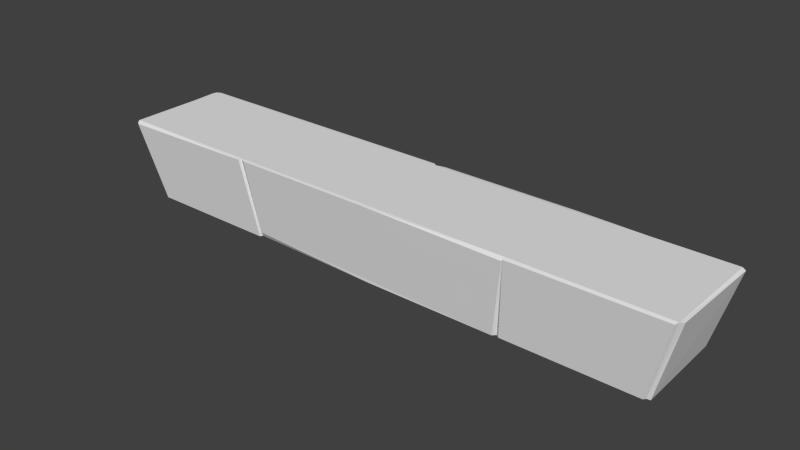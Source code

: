 # Source: chapiteaucomplettourblend.blend  (saved by Blender 2.76.0; exported with 4.5.12 LTS)
import bpy
from mathutils import Matrix  # noqa: F401  (used for matrix-valued properties, if any)

bpy.ops.wm.read_factory_settings(use_empty=True)
scene = bpy.context.scene
scene.name = 'Scene'

# ---- collections
col_collection_1 = bpy.data.collections.new('Collection 1'); scene.collection.children.link(col_collection_1)

# ---- world
world_world = bpy.data.worlds.new('World'); scene.world = world_world
world_world.color = (0.05088, 0.05088, 0.05088)
world_world.use_sun_shadow = False
world_world.sun_shadow_jitter_overblur = 0.0
world_world.cycles.sampling_method = 'MANUAL'
world_world.cycles.sample_map_resolution = 256

# ---- meshes
me_cube_002 = bpy.data.meshes.new('Cube.002')
me_cube_002.from_pydata([(-3.935, -0.5947, -0.585), (-4.258, -0.7467, 0.5837), (-3.935, 0.725, -0.585), (-4.258, 0.725, 0.5837), (3.932, -0.5947, -0.585), (4.254, -0.7467, 0.5837), (3.932, 0.725, -0.585), (4.254, 0.725, 0.5837), (-0.001796, 0.725, 0.5837), (-0.001796, 0.725, -0.585), (-0.001796, -0.7467, 0.5837), (-0.001796, -0.5947, -0.585), (-1.969, 0.725, -0.585), (-2.13, -0.7467, 0.5837), (-2.13, 0.725, 0.5837), (-1.969, -0.5947, -0.585), (2.126, 0.725, 0.5837), (1.965, -0.5947, -0.585), (1.965, 0.725, -0.585), (2.126, -0.7467, 0.5837), (-4.3, -0.7467, 0.5398), (-4.3, 0.6945, 0.5721), (-3.977, 0.725, -0.568), (-3.977, -0.5947, -0.5664), (4.296, 0.725, 0.5539), (4.296, -0.6992, 0.5721), (3.974, -0.5727, -0.5966), (3.974, 0.725, -0.5592), (-2.142, -0.7887, 0.5703), (-4.242, -0.7887, 0.5417), (-3.924, -0.6387, -0.5828), (-1.983, -0.6387, -0.5828), (4.225, -0.7879, 0.5639), (2.124, -0.7879, 0.5639), (2.016, -0.6396, -0.5764), (3.911, -0.6396, -0.5764), (2.109, -0.7886, 0.5417), (-0.001796, -0.7886, 0.5734), (-1.952, -0.6378, -0.5094), (-0.001796, -0.6378, -0.5858), (-2.053, -0.7886, 0.5734), (1.92, -0.6378, -0.5858), (2.125, 0.7703, 0.5753), (4.222, 0.7703, 0.5389), (3.905, 0.7703, -0.53), (1.966, 0.7703, -0.5766), (0.02768, 0.7703, -0.5766), (0.1195, 0.7703, 0.5753), (-4.198, 0.7613, 0.5818), (-3.961, 0.7613, -0.4481), (-1.969, 0.7613, -0.5832), (-2.13, 0.7613, 0.5818), (-0.05374, 0.7613, 0.5818), (-0.008322, 0.7613, -0.5832)], [], [(16, 7, 43, 42), (17, 18, 6, 4), (13, 14, 3, 1), (19, 16, 8, 10), (15, 12, 9, 11), (11, 17, 41, 39), (2, 3, 48, 49), (12, 2, 49, 50), (0, 2, 12, 15), (10, 8, 14, 13), (15, 11, 39, 38), (5, 7, 16, 19), (11, 9, 18, 17), (8, 16, 42, 47), (20, 21, 22, 23), (3, 21, 20, 1), (2, 22, 21, 3), (0, 23, 22, 2), (1, 20, 23, 0), (24, 25, 26, 27), (5, 25, 24, 7), (4, 26, 25, 5), (6, 27, 26, 4), (7, 24, 27, 6), (28, 29, 30, 31), (1, 29, 28, 13), (0, 30, 29, 1), (15, 31, 30, 0), (13, 28, 31, 15), (32, 33, 34, 35), (19, 33, 32, 5), (17, 34, 33, 19), (4, 35, 34, 17), (5, 32, 35, 4), (13, 15, 38, 40), (19, 10, 37, 36), (17, 19, 36, 41), (10, 13, 40, 37), (51, 52, 53, 50, 49, 48), (18, 9, 46, 45), (7, 6, 44, 43), (6, 18, 45, 44), (9, 8, 47, 46), (36, 37, 40, 38, 39, 41), (3, 14, 51, 48), (9, 12, 50, 53), (14, 8, 52, 51), (8, 9, 53, 52), (42, 43, 44, 45, 46, 47)])
me_cube_002.use_remesh_preserve_volume = False
me_cube_002.use_remesh_preserve_attributes = False
me_cube_002.use_mirror_vertex_groups = False
me_cube_002.update()

# ---- objects
ob_chapiteau = bpy.data.objects.new('chapiteau', me_cube_002)

# ---- transforms, parenting, visibility, modifiers, constraints
ob_chapiteau.location = (0.0, 0.0, 0.0)
ob_chapiteau.lineart.crease_threshold = 0.0

# ---- collection membership
col_collection_1.objects.link(ob_chapiteau)

# ---- scene / render settings (as saved in the file)
scene.frame_start = 1; scene.frame_end = 250; scene.frame_set(1)
scene.render.engine = 'BLENDER_EEVEE_NEXT'
scene.render.resolution_percentage = 50
scene.render.dither_intensity = 0.0
scene.cycles.use_denoising = False
scene.cycles.samples = 10
scene.cycles.sampling_pattern = 'TABULATED_SOBOL'
scene.cycles.light_sampling_threshold = 0.0
scene.cycles.use_adaptive_sampling = False
scene.cycles.use_light_tree = False
scene.cycles.blur_glossy = 0.0
scene.cycles.pixel_filter_type = 'GAUSSIAN'
scene.cycles.sample_clamp_indirect = 0.0
scene.view_settings.view_transform = 'Standard'
bpy.context.view_layer.update()

# ---- added for rendering (the .blend has no active camera and no usable light): camera, sun
cam_auto = bpy.data.cameras.new('AutoCamera')
cam_auto.lens = 50.0
cam_auto.sensor_width = 36.0
cam_auto.clip_end = 1000.0
ob_auto_camera = bpy.data.objects.new('AutoCamera', cam_auto)
scene.collection.objects.link(ob_auto_camera)
ob_auto_camera.location = (8.15448, -9.79672, 6.51856)
ob_auto_camera.rotation_euler = (1.09748, -7.21219e-08, 0.694738)
scene.camera = ob_auto_camera
light_auto_sun = bpy.data.lights.new('AutoSun', 'SUN')
light_auto_sun.energy = 3.0
light_auto_sun.angle = 0.0523599
ob_auto_sun = bpy.data.objects.new('AutoSun', light_auto_sun)
scene.collection.objects.link(ob_auto_sun)
ob_auto_sun.rotation_euler = (0.872665, 0.174533, 0.523599)
bpy.context.view_layer.update()
